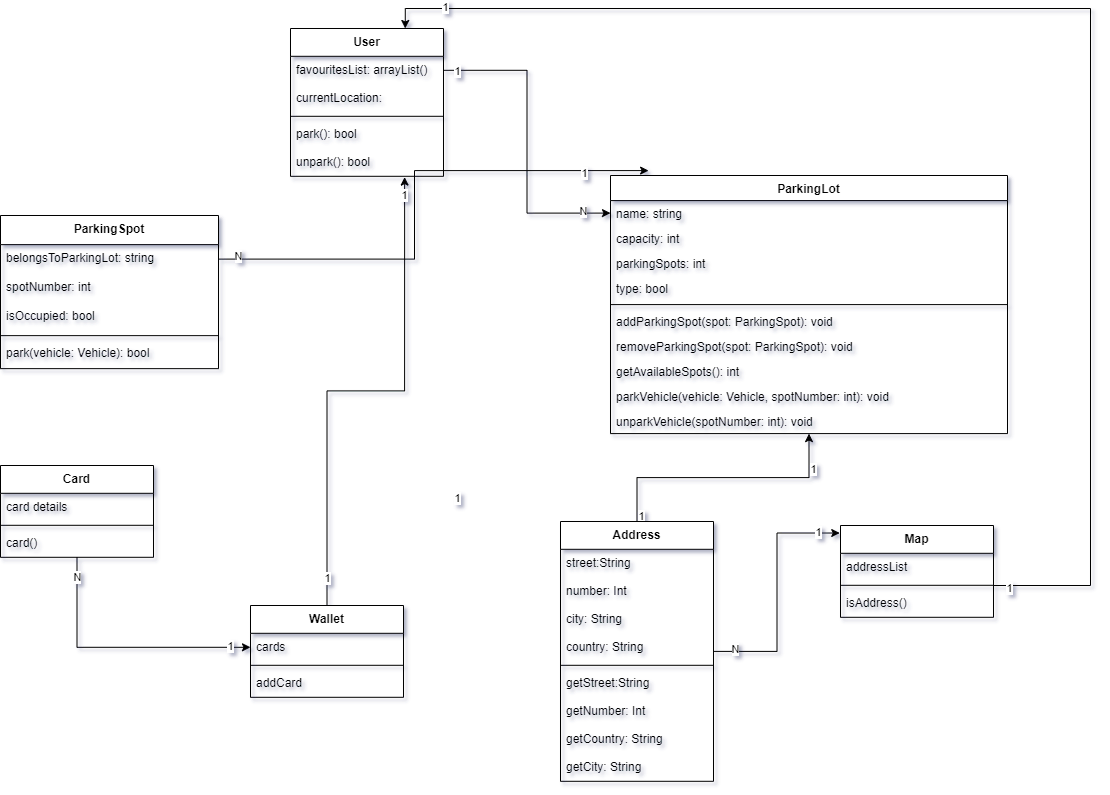

The diagram above was exported from draw.io. Its source (the exported page's mxGraphModel, read from the mxfile embedded in the PNG):
<mxGraphModel dx="1290" dy="581" grid="1" gridSize="10" guides="1" tooltips="1" connect="1" arrows="1" fold="1" page="1" pageScale="1" pageWidth="850" pageHeight="1100" math="0" shadow="0">
  <root>
    <mxCell id="0" />
    <mxCell id="1" parent="0" />
    <mxCell id="2" value="ParkingSpot" style="swimlane;fontStyle=1;align=center;verticalAlign=top;childLayout=stackLayout;horizontal=1;startSize=29.149999618530273;horizontalStack=0;resizeParent=1;resizeParentMax=0;resizeLast=0;collapsible=0;marginBottom=0;" parent="1" vertex="1">
      <mxGeometry x="330" y="230" width="218" height="153.14999961853027" as="geometry" />
    </mxCell>
    <mxCell id="dhipGISqjJvEXn3fVX4z-23" value="belongsToParkingLot: string" style="text;strokeColor=none;fillColor=none;align=left;verticalAlign=top;spacingLeft=4;spacingRight=4;overflow=hidden;rotatable=0;points=[[0,0.5],[1,0.5]];portConstraint=eastwest;" parent="2" vertex="1">
      <mxGeometry y="29.149999618530273" width="218" height="29" as="geometry" />
    </mxCell>
    <mxCell id="3" value="spotNumber: int" style="text;strokeColor=none;fillColor=none;align=left;verticalAlign=top;spacingLeft=4;spacingRight=4;overflow=hidden;rotatable=0;points=[[0,0.5],[1,0.5]];portConstraint=eastwest;" parent="2" vertex="1">
      <mxGeometry y="58.14999961853027" width="218" height="29" as="geometry" />
    </mxCell>
    <mxCell id="4" value="isOccupied: bool" style="text;strokeColor=none;fillColor=none;align=left;verticalAlign=top;spacingLeft=4;spacingRight=4;overflow=hidden;rotatable=0;points=[[0,0.5],[1,0.5]];portConstraint=eastwest;" parent="2" vertex="1">
      <mxGeometry y="87.14999961853027" width="218" height="29" as="geometry" />
    </mxCell>
    <mxCell id="5" style="line;strokeWidth=1;fillColor=none;align=left;verticalAlign=middle;spacingTop=-1;spacingLeft=3;spacingRight=3;rotatable=0;labelPosition=right;points=[];portConstraint=eastwest;strokeColor=inherit;" parent="2" vertex="1">
      <mxGeometry y="116.14999961853027" width="218" height="8" as="geometry" />
    </mxCell>
    <mxCell id="6" value="park(vehicle: Vehicle): bool" style="text;strokeColor=none;fillColor=none;align=left;verticalAlign=top;spacingLeft=4;spacingRight=4;overflow=hidden;rotatable=0;points=[[0,0.5],[1,0.5]];portConstraint=eastwest;" parent="2" vertex="1">
      <mxGeometry y="124.14999961853027" width="218" height="29" as="geometry" />
    </mxCell>
    <mxCell id="7" value="User" style="swimlane;fontStyle=1;align=center;verticalAlign=top;childLayout=stackLayout;horizontal=1;startSize=27.8;horizontalStack=0;resizeParent=1;resizeParentMax=0;resizeLast=0;collapsible=0;marginBottom=0;" parent="1" vertex="1">
      <mxGeometry x="620" y="43" width="153" height="147.8" as="geometry" />
    </mxCell>
    <mxCell id="8" value="favouritesList: arrayList()" style="text;strokeColor=none;fillColor=none;align=left;verticalAlign=top;spacingLeft=4;spacingRight=4;overflow=hidden;rotatable=0;points=[[0,0.5],[1,0.5]];portConstraint=eastwest;" parent="7" vertex="1">
      <mxGeometry y="27.8" width="153" height="28" as="geometry" />
    </mxCell>
    <mxCell id="dhipGISqjJvEXn3fVX4z-87" value="currentLocation: " style="text;strokeColor=none;fillColor=none;align=left;verticalAlign=top;spacingLeft=4;spacingRight=4;overflow=hidden;rotatable=0;points=[[0,0.5],[1,0.5]];portConstraint=eastwest;" parent="7" vertex="1">
      <mxGeometry y="55.8" width="153" height="28" as="geometry" />
    </mxCell>
    <mxCell id="10" style="line;strokeWidth=1;fillColor=none;align=left;verticalAlign=middle;spacingTop=-1;spacingLeft=3;spacingRight=3;rotatable=0;labelPosition=right;points=[];portConstraint=eastwest;strokeColor=inherit;" parent="7" vertex="1">
      <mxGeometry y="83.8" width="153" height="8" as="geometry" />
    </mxCell>
    <mxCell id="11" value="park(): bool" style="text;strokeColor=none;fillColor=none;align=left;verticalAlign=top;spacingLeft=4;spacingRight=4;overflow=hidden;rotatable=0;points=[[0,0.5],[1,0.5]];portConstraint=eastwest;" parent="7" vertex="1">
      <mxGeometry y="91.8" width="153" height="28" as="geometry" />
    </mxCell>
    <mxCell id="12" value="unpark(): bool" style="text;strokeColor=none;fillColor=none;align=left;verticalAlign=top;spacingLeft=4;spacingRight=4;overflow=hidden;rotatable=0;points=[[0,0.5],[1,0.5]];portConstraint=eastwest;" parent="7" vertex="1">
      <mxGeometry y="119.8" width="153" height="28" as="geometry" />
    </mxCell>
    <mxCell id="13" value="ParkingLot" style="swimlane;fontStyle=1;align=center;verticalAlign=top;childLayout=stackLayout;horizontal=1;startSize=25.1;horizontalStack=0;resizeParent=1;resizeParentMax=0;resizeLast=0;collapsible=0;marginBottom=0;" parent="1" vertex="1">
      <mxGeometry x="940" y="190" width="397" height="258.1" as="geometry" />
    </mxCell>
    <mxCell id="14" value="name: string" style="text;strokeColor=none;fillColor=none;align=left;verticalAlign=top;spacingLeft=4;spacingRight=4;overflow=hidden;rotatable=0;points=[[0,0.5],[1,0.5]];portConstraint=eastwest;" parent="13" vertex="1">
      <mxGeometry y="25.1" width="397" height="25" as="geometry" />
    </mxCell>
    <mxCell id="15" value="capacity: int" style="text;strokeColor=none;fillColor=none;align=left;verticalAlign=top;spacingLeft=4;spacingRight=4;overflow=hidden;rotatable=0;points=[[0,0.5],[1,0.5]];portConstraint=eastwest;" parent="13" vertex="1">
      <mxGeometry y="50.1" width="397" height="25" as="geometry" />
    </mxCell>
    <mxCell id="16" value="parkingSpots: int" style="text;strokeColor=none;fillColor=none;align=left;verticalAlign=top;spacingLeft=4;spacingRight=4;overflow=hidden;rotatable=0;points=[[0,0.5],[1,0.5]];portConstraint=eastwest;" parent="13" vertex="1">
      <mxGeometry y="75.1" width="397" height="25" as="geometry" />
    </mxCell>
    <mxCell id="17" value="type: bool" style="text;strokeColor=none;fillColor=none;align=left;verticalAlign=top;spacingLeft=4;spacingRight=4;overflow=hidden;rotatable=0;points=[[0,0.5],[1,0.5]];portConstraint=eastwest;" parent="13" vertex="1">
      <mxGeometry y="100.1" width="397" height="25" as="geometry" />
    </mxCell>
    <mxCell id="18" style="line;strokeWidth=1;fillColor=none;align=left;verticalAlign=middle;spacingTop=-1;spacingLeft=3;spacingRight=3;rotatable=0;labelPosition=right;points=[];portConstraint=eastwest;strokeColor=inherit;" parent="13" vertex="1">
      <mxGeometry y="125.1" width="397" height="8" as="geometry" />
    </mxCell>
    <mxCell id="19" value="addParkingSpot(spot: ParkingSpot): void" style="text;strokeColor=none;fillColor=none;align=left;verticalAlign=top;spacingLeft=4;spacingRight=4;overflow=hidden;rotatable=0;points=[[0,0.5],[1,0.5]];portConstraint=eastwest;" parent="13" vertex="1">
      <mxGeometry y="133.1" width="397" height="25" as="geometry" />
    </mxCell>
    <mxCell id="20" value="removeParkingSpot(spot: ParkingSpot): void" style="text;strokeColor=none;fillColor=none;align=left;verticalAlign=top;spacingLeft=4;spacingRight=4;overflow=hidden;rotatable=0;points=[[0,0.5],[1,0.5]];portConstraint=eastwest;" parent="13" vertex="1">
      <mxGeometry y="158.1" width="397" height="25" as="geometry" />
    </mxCell>
    <mxCell id="21" value="getAvailableSpots(): int&#10;" style="text;strokeColor=none;fillColor=none;align=left;verticalAlign=top;spacingLeft=4;spacingRight=4;overflow=hidden;rotatable=0;points=[[0,0.5],[1,0.5]];portConstraint=eastwest;" parent="13" vertex="1">
      <mxGeometry y="183.1" width="397" height="25" as="geometry" />
    </mxCell>
    <mxCell id="22" value="parkVehicle(vehicle: Vehicle, spotNumber: int): void" style="text;strokeColor=none;fillColor=none;align=left;verticalAlign=top;spacingLeft=4;spacingRight=4;overflow=hidden;rotatable=0;points=[[0,0.5],[1,0.5]];portConstraint=eastwest;" parent="13" vertex="1">
      <mxGeometry y="208.1" width="397" height="25" as="geometry" />
    </mxCell>
    <mxCell id="23" value="unparkVehicle(spotNumber: int): void" style="text;strokeColor=none;fillColor=none;align=left;verticalAlign=top;spacingLeft=4;spacingRight=4;overflow=hidden;rotatable=0;points=[[0,0.5],[1,0.5]];portConstraint=eastwest;" parent="13" vertex="1">
      <mxGeometry y="233.1" width="397" height="25" as="geometry" />
    </mxCell>
    <mxCell id="dhipGISqjJvEXn3fVX4z-24" style="edgeStyle=orthogonalEdgeStyle;rounded=0;orthogonalLoop=1;jettySize=auto;html=1;entryX=0.096;entryY=-0.019;entryDx=0;entryDy=0;entryPerimeter=0;" parent="1" source="dhipGISqjJvEXn3fVX4z-23" target="13" edge="1">
      <mxGeometry relative="1" as="geometry" />
    </mxCell>
    <mxCell id="dhipGISqjJvEXn3fVX4z-37" value="N" style="edgeLabel;html=1;align=center;verticalAlign=middle;resizable=0;points=[];" parent="dhipGISqjJvEXn3fVX4z-24" vertex="1" connectable="0">
      <mxGeometry x="-0.9269" y="3" relative="1" as="geometry">
        <mxPoint as="offset" />
      </mxGeometry>
    </mxCell>
    <mxCell id="dhipGISqjJvEXn3fVX4z-38" value="1" style="edgeLabel;html=1;align=center;verticalAlign=middle;resizable=0;points=[];" parent="dhipGISqjJvEXn3fVX4z-24" vertex="1" connectable="0">
      <mxGeometry x="0.7504" y="-2" relative="1" as="geometry">
        <mxPoint as="offset" />
      </mxGeometry>
    </mxCell>
    <mxCell id="dhipGISqjJvEXn3fVX4z-25" style="edgeStyle=orthogonalEdgeStyle;rounded=0;orthogonalLoop=1;jettySize=auto;html=1;entryX=0;entryY=0.5;entryDx=0;entryDy=0;" parent="1" source="8" target="14" edge="1">
      <mxGeometry relative="1" as="geometry" />
    </mxCell>
    <mxCell id="dhipGISqjJvEXn3fVX4z-35" value="1" style="edgeLabel;html=1;align=center;verticalAlign=middle;resizable=0;points=[];" parent="dhipGISqjJvEXn3fVX4z-25" vertex="1" connectable="0">
      <mxGeometry x="-0.9148" y="-1" relative="1" as="geometry">
        <mxPoint as="offset" />
      </mxGeometry>
    </mxCell>
    <mxCell id="dhipGISqjJvEXn3fVX4z-36" value="N" style="edgeLabel;html=1;align=center;verticalAlign=middle;resizable=0;points=[];" parent="dhipGISqjJvEXn3fVX4z-25" vertex="1" connectable="0">
      <mxGeometry x="0.8205" y="2" relative="1" as="geometry">
        <mxPoint as="offset" />
      </mxGeometry>
    </mxCell>
    <mxCell id="dhipGISqjJvEXn3fVX4z-79" style="edgeStyle=orthogonalEdgeStyle;rounded=0;orthogonalLoop=1;jettySize=auto;html=1;" parent="1" source="dhipGISqjJvEXn3fVX4z-26" target="13" edge="1">
      <mxGeometry relative="1" as="geometry" />
    </mxCell>
    <mxCell id="dhipGISqjJvEXn3fVX4z-80" value="1" style="edgeLabel;html=1;align=center;verticalAlign=middle;resizable=0;points=[];" parent="dhipGISqjJvEXn3fVX4z-79" vertex="1" connectable="0">
      <mxGeometry x="-0.6845" y="-2" relative="1" as="geometry">
        <mxPoint x="2" y="35" as="offset" />
      </mxGeometry>
    </mxCell>
    <mxCell id="dhipGISqjJvEXn3fVX4z-81" value="1" style="edgeLabel;html=1;align=center;verticalAlign=middle;resizable=0;points=[];" parent="dhipGISqjJvEXn3fVX4z-79" vertex="1" connectable="0">
      <mxGeometry x="0.7314" y="-4" relative="1" as="geometry">
        <mxPoint as="offset" />
      </mxGeometry>
    </mxCell>
    <mxCell id="dhipGISqjJvEXn3fVX4z-88" style="edgeStyle=orthogonalEdgeStyle;rounded=0;orthogonalLoop=1;jettySize=auto;html=1;entryX=-0.005;entryY=0.082;entryDx=0;entryDy=0;entryPerimeter=0;" parent="1" source="dhipGISqjJvEXn3fVX4z-26" target="dhipGISqjJvEXn3fVX4z-82" edge="1">
      <mxGeometry relative="1" as="geometry" />
    </mxCell>
    <mxCell id="dhipGISqjJvEXn3fVX4z-90" value="N" style="edgeLabel;html=1;align=center;verticalAlign=middle;resizable=0;points=[];" parent="dhipGISqjJvEXn3fVX4z-88" vertex="1" connectable="0">
      <mxGeometry x="-0.83" y="2" relative="1" as="geometry">
        <mxPoint as="offset" />
      </mxGeometry>
    </mxCell>
    <mxCell id="dhipGISqjJvEXn3fVX4z-91" value="1" style="edgeLabel;html=1;align=center;verticalAlign=middle;resizable=0;points=[];" parent="dhipGISqjJvEXn3fVX4z-88" vertex="1" connectable="0">
      <mxGeometry x="0.8214" y="1" relative="1" as="geometry">
        <mxPoint as="offset" />
      </mxGeometry>
    </mxCell>
    <mxCell id="dhipGISqjJvEXn3fVX4z-26" value="Address" style="swimlane;fontStyle=1;align=center;verticalAlign=top;childLayout=stackLayout;horizontal=1;startSize=27.8;horizontalStack=0;resizeParent=1;resizeParentMax=0;resizeLast=0;collapsible=0;marginBottom=0;" parent="1" vertex="1">
      <mxGeometry x="890" y="536" width="153" height="259.8" as="geometry" />
    </mxCell>
    <mxCell id="dhipGISqjJvEXn3fVX4z-31" value="street:String" style="text;strokeColor=none;fillColor=none;align=left;verticalAlign=top;spacingLeft=4;spacingRight=4;overflow=hidden;rotatable=0;points=[[0,0.5],[1,0.5]];portConstraint=eastwest;" parent="dhipGISqjJvEXn3fVX4z-26" vertex="1">
      <mxGeometry y="27.8" width="153" height="28" as="geometry" />
    </mxCell>
    <mxCell id="dhipGISqjJvEXn3fVX4z-27" value="number: Int" style="text;strokeColor=none;fillColor=none;align=left;verticalAlign=top;spacingLeft=4;spacingRight=4;overflow=hidden;rotatable=0;points=[[0,0.5],[1,0.5]];portConstraint=eastwest;" parent="dhipGISqjJvEXn3fVX4z-26" vertex="1">
      <mxGeometry y="55.8" width="153" height="28" as="geometry" />
    </mxCell>
    <mxCell id="dhipGISqjJvEXn3fVX4z-33" value="city: String" style="text;strokeColor=none;fillColor=none;align=left;verticalAlign=top;spacingLeft=4;spacingRight=4;overflow=hidden;rotatable=0;points=[[0,0.5],[1,0.5]];portConstraint=eastwest;" parent="dhipGISqjJvEXn3fVX4z-26" vertex="1">
      <mxGeometry y="83.8" width="153" height="28" as="geometry" />
    </mxCell>
    <mxCell id="dhipGISqjJvEXn3fVX4z-34" value="country: String&#10;" style="text;strokeColor=none;fillColor=none;align=left;verticalAlign=top;spacingLeft=4;spacingRight=4;overflow=hidden;rotatable=0;points=[[0,0.5],[1,0.5]];portConstraint=eastwest;" parent="dhipGISqjJvEXn3fVX4z-26" vertex="1">
      <mxGeometry y="111.8" width="153" height="28" as="geometry" />
    </mxCell>
    <mxCell id="dhipGISqjJvEXn3fVX4z-28" style="line;strokeWidth=1;fillColor=none;align=left;verticalAlign=middle;spacingTop=-1;spacingLeft=3;spacingRight=3;rotatable=0;labelPosition=right;points=[];portConstraint=eastwest;strokeColor=inherit;" parent="dhipGISqjJvEXn3fVX4z-26" vertex="1">
      <mxGeometry y="139.8" width="153" height="8" as="geometry" />
    </mxCell>
    <mxCell id="dhipGISqjJvEXn3fVX4z-49" value="getStreet:String" style="text;strokeColor=none;fillColor=none;align=left;verticalAlign=top;spacingLeft=4;spacingRight=4;overflow=hidden;rotatable=0;points=[[0,0.5],[1,0.5]];portConstraint=eastwest;" parent="dhipGISqjJvEXn3fVX4z-26" vertex="1">
      <mxGeometry y="147.8" width="153" height="28" as="geometry" />
    </mxCell>
    <mxCell id="dhipGISqjJvEXn3fVX4z-50" value="getNumber: Int" style="text;strokeColor=none;fillColor=none;align=left;verticalAlign=top;spacingLeft=4;spacingRight=4;overflow=hidden;rotatable=0;points=[[0,0.5],[1,0.5]];portConstraint=eastwest;" parent="dhipGISqjJvEXn3fVX4z-26" vertex="1">
      <mxGeometry y="175.8" width="153" height="28" as="geometry" />
    </mxCell>
    <mxCell id="dhipGISqjJvEXn3fVX4z-52" value="getCountry: String&#10;" style="text;strokeColor=none;fillColor=none;align=left;verticalAlign=top;spacingLeft=4;spacingRight=4;overflow=hidden;rotatable=0;points=[[0,0.5],[1,0.5]];portConstraint=eastwest;" parent="dhipGISqjJvEXn3fVX4z-26" vertex="1">
      <mxGeometry y="203.8" width="153" height="28" as="geometry" />
    </mxCell>
    <mxCell id="dhipGISqjJvEXn3fVX4z-51" value="getCity: String" style="text;strokeColor=none;fillColor=none;align=left;verticalAlign=top;spacingLeft=4;spacingRight=4;overflow=hidden;rotatable=0;points=[[0,0.5],[1,0.5]];portConstraint=eastwest;" parent="dhipGISqjJvEXn3fVX4z-26" vertex="1">
      <mxGeometry y="231.8" width="153" height="28" as="geometry" />
    </mxCell>
    <mxCell id="dhipGISqjJvEXn3fVX4z-73" style="edgeStyle=orthogonalEdgeStyle;rounded=0;orthogonalLoop=1;jettySize=auto;html=1;entryX=0;entryY=0.5;entryDx=0;entryDy=0;" parent="1" source="dhipGISqjJvEXn3fVX4z-61" target="dhipGISqjJvEXn3fVX4z-68" edge="1">
      <mxGeometry relative="1" as="geometry" />
    </mxCell>
    <mxCell id="dhipGISqjJvEXn3fVX4z-74" value="1" style="edgeLabel;html=1;align=center;verticalAlign=middle;resizable=0;points=[];" parent="dhipGISqjJvEXn3fVX4z-73" vertex="1" connectable="0">
      <mxGeometry x="0.8452" y="1" relative="1" as="geometry">
        <mxPoint as="offset" />
      </mxGeometry>
    </mxCell>
    <mxCell id="dhipGISqjJvEXn3fVX4z-75" value="N" style="edgeLabel;html=1;align=center;verticalAlign=middle;resizable=0;points=[];" parent="dhipGISqjJvEXn3fVX4z-73" vertex="1" connectable="0">
      <mxGeometry x="-0.8467" relative="1" as="geometry">
        <mxPoint as="offset" />
      </mxGeometry>
    </mxCell>
    <mxCell id="dhipGISqjJvEXn3fVX4z-61" value="Card" style="swimlane;fontStyle=1;align=center;verticalAlign=top;childLayout=stackLayout;horizontal=1;startSize=27.8;horizontalStack=0;resizeParent=1;resizeParentMax=0;resizeLast=0;collapsible=0;marginBottom=0;" parent="1" vertex="1">
      <mxGeometry x="330" y="480" width="153" height="91.8" as="geometry" />
    </mxCell>
    <mxCell id="dhipGISqjJvEXn3fVX4z-62" value="card details" style="text;strokeColor=none;fillColor=none;align=left;verticalAlign=top;spacingLeft=4;spacingRight=4;overflow=hidden;rotatable=0;points=[[0,0.5],[1,0.5]];portConstraint=eastwest;" parent="dhipGISqjJvEXn3fVX4z-61" vertex="1">
      <mxGeometry y="27.8" width="153" height="28" as="geometry" />
    </mxCell>
    <mxCell id="dhipGISqjJvEXn3fVX4z-63" style="line;strokeWidth=1;fillColor=none;align=left;verticalAlign=middle;spacingTop=-1;spacingLeft=3;spacingRight=3;rotatable=0;labelPosition=right;points=[];portConstraint=eastwest;strokeColor=inherit;" parent="dhipGISqjJvEXn3fVX4z-61" vertex="1">
      <mxGeometry y="55.8" width="153" height="8" as="geometry" />
    </mxCell>
    <mxCell id="dhipGISqjJvEXn3fVX4z-64" value="card()" style="text;strokeColor=none;fillColor=none;align=left;verticalAlign=top;spacingLeft=4;spacingRight=4;overflow=hidden;rotatable=0;points=[[0,0.5],[1,0.5]];portConstraint=eastwest;" parent="dhipGISqjJvEXn3fVX4z-61" vertex="1">
      <mxGeometry y="63.8" width="153" height="28" as="geometry" />
    </mxCell>
    <mxCell id="dhipGISqjJvEXn3fVX4z-76" style="edgeStyle=orthogonalEdgeStyle;rounded=0;orthogonalLoop=1;jettySize=auto;html=1;entryX=0.746;entryY=1.029;entryDx=0;entryDy=0;entryPerimeter=0;" parent="1" source="dhipGISqjJvEXn3fVX4z-67" target="12" edge="1">
      <mxGeometry relative="1" as="geometry" />
    </mxCell>
    <mxCell id="dhipGISqjJvEXn3fVX4z-77" value="1" style="edgeLabel;html=1;align=center;verticalAlign=middle;resizable=0;points=[];" parent="dhipGISqjJvEXn3fVX4z-76" vertex="1" connectable="0">
      <mxGeometry x="-0.8876" relative="1" as="geometry">
        <mxPoint as="offset" />
      </mxGeometry>
    </mxCell>
    <mxCell id="dhipGISqjJvEXn3fVX4z-78" value="1" style="edgeLabel;html=1;align=center;verticalAlign=middle;resizable=0;points=[];" parent="dhipGISqjJvEXn3fVX4z-76" vertex="1" connectable="0">
      <mxGeometry x="0.9274" y="1" relative="1" as="geometry">
        <mxPoint as="offset" />
      </mxGeometry>
    </mxCell>
    <mxCell id="dhipGISqjJvEXn3fVX4z-67" value="Wallet" style="swimlane;fontStyle=1;align=center;verticalAlign=top;childLayout=stackLayout;horizontal=1;startSize=27.8;horizontalStack=0;resizeParent=1;resizeParentMax=0;resizeLast=0;collapsible=0;marginBottom=0;" parent="1" vertex="1">
      <mxGeometry x="580" y="620" width="153" height="91.8" as="geometry" />
    </mxCell>
    <mxCell id="dhipGISqjJvEXn3fVX4z-68" value="cards" style="text;strokeColor=none;fillColor=none;align=left;verticalAlign=top;spacingLeft=4;spacingRight=4;overflow=hidden;rotatable=0;points=[[0,0.5],[1,0.5]];portConstraint=eastwest;" parent="dhipGISqjJvEXn3fVX4z-67" vertex="1">
      <mxGeometry y="27.8" width="153" height="28" as="geometry" />
    </mxCell>
    <mxCell id="dhipGISqjJvEXn3fVX4z-69" style="line;strokeWidth=1;fillColor=none;align=left;verticalAlign=middle;spacingTop=-1;spacingLeft=3;spacingRight=3;rotatable=0;labelPosition=right;points=[];portConstraint=eastwest;strokeColor=inherit;" parent="dhipGISqjJvEXn3fVX4z-67" vertex="1">
      <mxGeometry y="55.8" width="153" height="8" as="geometry" />
    </mxCell>
    <mxCell id="dhipGISqjJvEXn3fVX4z-71" value="addCard" style="text;strokeColor=none;fillColor=none;align=left;verticalAlign=top;spacingLeft=4;spacingRight=4;overflow=hidden;rotatable=0;points=[[0,0.5],[1,0.5]];portConstraint=eastwest;" parent="dhipGISqjJvEXn3fVX4z-67" vertex="1">
      <mxGeometry y="63.8" width="153" height="28" as="geometry" />
    </mxCell>
    <mxCell id="dhipGISqjJvEXn3fVX4z-72" value="1" style="edgeLabel;html=1;align=center;verticalAlign=middle;resizable=0;points=[];" parent="1" vertex="1" connectable="0">
      <mxGeometry x="786" y="512.8" as="geometry" />
    </mxCell>
    <mxCell id="dhipGISqjJvEXn3fVX4z-92" style="edgeStyle=orthogonalEdgeStyle;rounded=0;orthogonalLoop=1;jettySize=auto;html=1;entryX=0.75;entryY=0;entryDx=0;entryDy=0;" parent="1" source="dhipGISqjJvEXn3fVX4z-82" target="7" edge="1">
      <mxGeometry relative="1" as="geometry">
        <Array as="points">
          <mxPoint x="1420" y="600" />
          <mxPoint x="1420" y="23" />
          <mxPoint x="735" y="23" />
        </Array>
      </mxGeometry>
    </mxCell>
    <mxCell id="dhipGISqjJvEXn3fVX4z-93" value="1" style="edgeLabel;html=1;align=center;verticalAlign=middle;resizable=0;points=[];" parent="dhipGISqjJvEXn3fVX4z-92" vertex="1" connectable="0">
      <mxGeometry x="-0.9788" y="-2" relative="1" as="geometry">
        <mxPoint as="offset" />
      </mxGeometry>
    </mxCell>
    <mxCell id="dhipGISqjJvEXn3fVX4z-94" value="1" style="edgeLabel;html=1;align=center;verticalAlign=middle;resizable=0;points=[];" parent="dhipGISqjJvEXn3fVX4z-92" vertex="1" connectable="0">
      <mxGeometry x="0.9147" y="-2" relative="1" as="geometry">
        <mxPoint as="offset" />
      </mxGeometry>
    </mxCell>
    <mxCell id="dhipGISqjJvEXn3fVX4z-82" value="Map" style="swimlane;fontStyle=1;align=center;verticalAlign=top;childLayout=stackLayout;horizontal=1;startSize=27.8;horizontalStack=0;resizeParent=1;resizeParentMax=0;resizeLast=0;collapsible=0;marginBottom=0;" parent="1" vertex="1">
      <mxGeometry x="1170" y="540" width="153" height="91.8" as="geometry" />
    </mxCell>
    <mxCell id="dhipGISqjJvEXn3fVX4z-83" value="addressList" style="text;strokeColor=none;fillColor=none;align=left;verticalAlign=top;spacingLeft=4;spacingRight=4;overflow=hidden;rotatable=0;points=[[0,0.5],[1,0.5]];portConstraint=eastwest;" parent="dhipGISqjJvEXn3fVX4z-82" vertex="1">
      <mxGeometry y="27.8" width="153" height="28" as="geometry" />
    </mxCell>
    <mxCell id="dhipGISqjJvEXn3fVX4z-84" style="line;strokeWidth=1;fillColor=none;align=left;verticalAlign=middle;spacingTop=-1;spacingLeft=3;spacingRight=3;rotatable=0;labelPosition=right;points=[];portConstraint=eastwest;strokeColor=inherit;" parent="dhipGISqjJvEXn3fVX4z-82" vertex="1">
      <mxGeometry y="55.8" width="153" height="8" as="geometry" />
    </mxCell>
    <mxCell id="dhipGISqjJvEXn3fVX4z-85" value="isAddress()" style="text;strokeColor=none;fillColor=none;align=left;verticalAlign=top;spacingLeft=4;spacingRight=4;overflow=hidden;rotatable=0;points=[[0,0.5],[1,0.5]];portConstraint=eastwest;" parent="dhipGISqjJvEXn3fVX4z-82" vertex="1">
      <mxGeometry y="63.8" width="153" height="28" as="geometry" />
    </mxCell>
  </root>
</mxGraphModel>